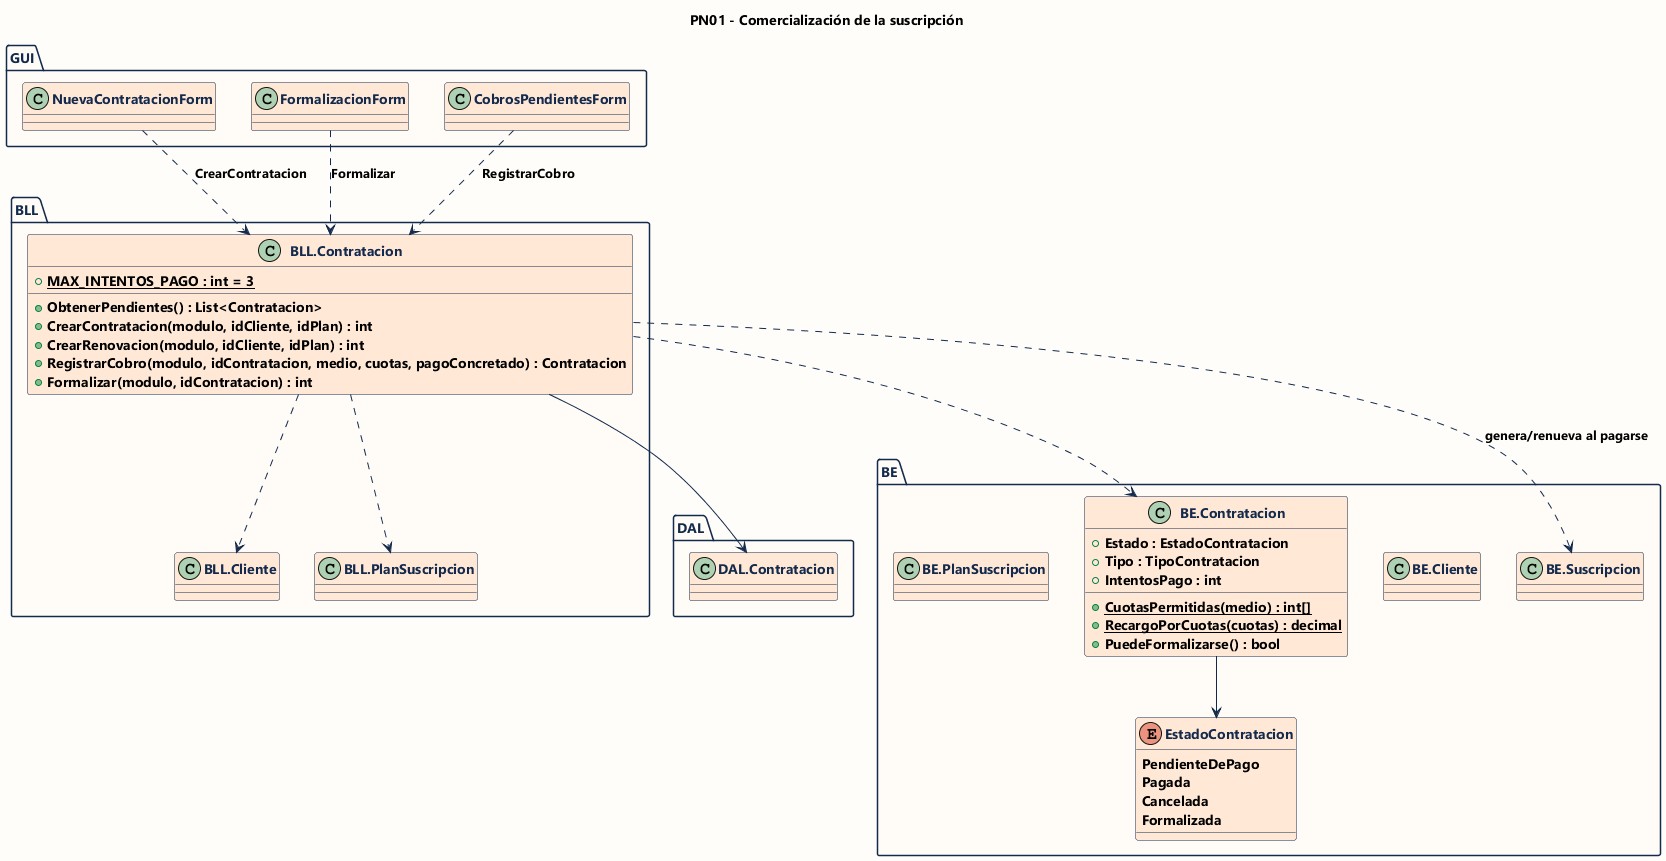

The diagram above was rendered by PlantUML. Its source (embedded in the PNG):
@startuml PN01 - Diagrama de Clases
skinparam backgroundColor #FFFDF9
skinparam defaultFontName Segoe UI
skinparam class {
  BackgroundColor #FFE8D6
  BorderColor #142A4D
  FontColor #142A4D
  ArrowColor #142A4D
}
skinparam package {
  BackgroundColor #FFFCF7
  BorderColor #142A4D
  FontColor #142A4D
}
title PN01 - Comercialización de la suscripción

package "GUI" {
  class NuevaContratacionForm
  class FormalizacionForm
  class CobrosPendientesForm
}
package "BLL" {
  class "BLL.Contratacion" as BC {
    +{static} MAX_INTENTOS_PAGO : int = 3
    +ObtenerPendientes() : List<Contratacion>
    +CrearContratacion(modulo, idCliente, idPlan) : int
    +CrearRenovacion(modulo, idCliente, idPlan) : int
    +RegistrarCobro(modulo, idContratacion, medio, cuotas, pagoConcretado) : Contratacion
    +Formalizar(modulo, idContratacion) : int
  }
  class "BLL.Cliente" as BCli
  class "BLL.PlanSuscripcion" as BP
}
package "DAL" {
  class "DAL.Contratacion" as DC
}
package "BE" {
  class "BE.Contratacion" as BECont {
    +Estado : EstadoContratacion
    +Tipo : TipoContratacion
    +IntentosPago : int
    +{static} CuotasPermitidas(medio) : int[]
    +{static} RecargoPorCuotas(cuotas) : decimal
    +PuedeFormalizarse() : bool
  }
  class "BE.Cliente" as BECli
  class "BE.Suscripcion" as BESus
  class "BE.PlanSuscripcion" as BEPlan
  enum EstadoContratacion {
    PendienteDePago
    Pagada
    Cancelada
    Formalizada
  }
}

NuevaContratacionForm ..> BC : CrearContratacion
CobrosPendientesForm ..> BC : RegistrarCobro
FormalizacionForm ..> BC : Formalizar
BC --> DC
BC ..> BECont
BC ..> BCli
BC ..> BP
BECont --> EstadoContratacion
BC ..> BESus : genera/renueva al pagarse
@enduml